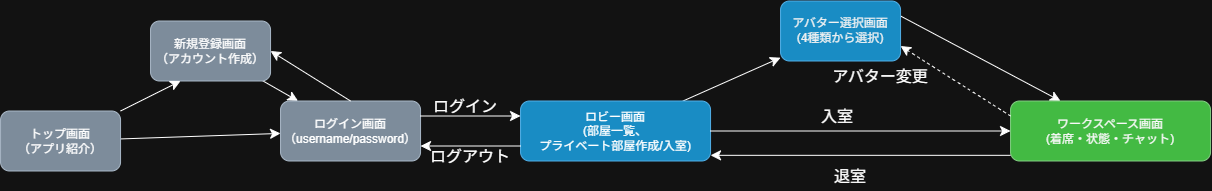

The diagram above was exported from draw.io. Its source (the exported page's mxGraphModel, read from the mxfile embedded in the PNG):
<mxGraphModel dx="1217" dy="737" grid="1" gridSize="10" guides="1" tooltips="1" connect="1" arrows="1" fold="1" page="1" pageScale="1" pageWidth="827" pageHeight="1169" math="0" shadow="0">
  <root>
    <mxCell id="0" />
    <mxCell id="1" parent="0" />
    <mxCell id="Eq80XBn8X22pAm4PVOeQ-4" edge="1" parent="1" source="Eq80XBn8X22pAm4PVOeQ-1" style="edgeStyle=none;curved=1;rounded=0;orthogonalLoop=1;jettySize=auto;html=1;fontSize=12;startSize=8;endSize=8;" target="Eq80XBn8X22pAm4PVOeQ-3" value="">
      <mxGeometry relative="1" as="geometry" />
    </mxCell>
    <mxCell id="Eq80XBn8X22pAm4PVOeQ-1" parent="1" style="rounded=1;whiteSpace=wrap;html=1;fillColor=#647687;fontColor=light-dark(#FFFFFF,#FEFEFE);strokeColor=#314354;" value="新規登録画面&lt;br&gt;（&lt;span style=&quot;background-color: transparent;&quot;&gt;アカウント作成）&lt;/span&gt;" vertex="1">
      <mxGeometry height="60" width="120" x="170" y="70" as="geometry" />
    </mxCell>
    <mxCell id="Eq80XBn8X22pAm4PVOeQ-3" parent="1" style="whiteSpace=wrap;html=1;rounded=1;fillColor=#647687;fontColor=light-dark(#FFFFFF,#FFFFFF);strokeColor=#314354;" value="ログイン画面&lt;div&gt;（username/password&lt;span style=&quot;background-color: transparent;&quot;&gt;）&lt;/span&gt;&lt;/div&gt;" vertex="1">
      <mxGeometry height="60" width="140" x="300" y="150" as="geometry" />
    </mxCell>
    <mxCell id="Eq80XBn8X22pAm4PVOeQ-10" edge="1" parent="1" source="Eq80XBn8X22pAm4PVOeQ-5" style="edgeStyle=none;curved=1;rounded=0;orthogonalLoop=1;jettySize=auto;html=1;fontSize=12;startSize=8;endSize=8;" target="Eq80XBn8X22pAm4PVOeQ-9" value="">
      <mxGeometry relative="1" as="geometry" />
    </mxCell>
    <mxCell id="Eq80XBn8X22pAm4PVOeQ-5" parent="1" style="whiteSpace=wrap;html=1;rounded=1;fillColor=#1ba1e2;fontColor=light-dark(#FFFFFF,#FFFFFF);strokeColor=#006EAF;" value="ロビー画面&lt;div&gt;(部屋一覧、&lt;/div&gt;&lt;div&gt;プライベート部屋作成/入室)&lt;/div&gt;" vertex="1">
      <mxGeometry height="60" width="190" x="540" y="150" as="geometry" />
    </mxCell>
    <mxCell id="Eq80XBn8X22pAm4PVOeQ-12" edge="1" parent="1" source="Eq80XBn8X22pAm4PVOeQ-9" style="edgeStyle=none;curved=1;rounded=0;orthogonalLoop=1;jettySize=auto;html=1;fontSize=12;startSize=8;endSize=8;exitX=1;exitY=0.25;exitDx=0;exitDy=0;entryX=0.25;entryY=0;entryDx=0;entryDy=0;" target="Eq80XBn8X22pAm4PVOeQ-11" value="">
      <mxGeometry relative="1" as="geometry" />
    </mxCell>
    <mxCell id="Eq80XBn8X22pAm4PVOeQ-9" parent="1" style="whiteSpace=wrap;html=1;rounded=1;fillColor=#1ba1e2;fontColor=light-dark(#FFFFFF,#F2F2F2);strokeColor=#006EAF;" value="アバター選択画面&lt;div&gt;(4種類から選択)&lt;/div&gt;" vertex="1">
      <mxGeometry height="60" width="120" x="800" y="50" as="geometry" />
    </mxCell>
    <mxCell id="Eq80XBn8X22pAm4PVOeQ-11" parent="1" style="whiteSpace=wrap;html=1;rounded=1;fillColor=#008a00;fontColor=light-dark(#FFFFFF,#F8F8F8);strokeColor=#005700;" value="ワークスペース画面&lt;div&gt;(着席・状態・チャット)&lt;/div&gt;" vertex="1">
      <mxGeometry height="60" width="200" x="1030" y="150" as="geometry" />
    </mxCell>
    <mxCell id="5SIHyPquAB4iG8IXoKNn-5" edge="1" parent="1" source="5SIHyPquAB4iG8IXoKNn-2" style="edgeStyle=none;curved=1;rounded=0;orthogonalLoop=1;jettySize=auto;html=1;fontSize=12;startSize=8;endSize=8;" target="Eq80XBn8X22pAm4PVOeQ-3" value="">
      <mxGeometry relative="1" as="geometry" />
    </mxCell>
    <mxCell id="5SIHyPquAB4iG8IXoKNn-2" parent="1" style="rounded=1;whiteSpace=wrap;html=1;fillColor=#647687;fontColor=light-dark(#FFFFFF,#FEFEFE);strokeColor=#314354;" value="トップ画面&lt;div&gt;（アプリ紹介）&lt;/div&gt;" vertex="1">
      <mxGeometry height="60" width="120" x="20" y="160" as="geometry" />
    </mxCell>
    <mxCell id="5SIHyPquAB4iG8IXoKNn-6" edge="1" parent="1" source="5SIHyPquAB4iG8IXoKNn-2" style="endArrow=classic;html=1;rounded=0;fontSize=12;startSize=8;endSize=8;curved=1;exitX=1;exitY=0;exitDx=0;exitDy=0;entryX=0.25;entryY=1;entryDx=0;entryDy=0;" target="Eq80XBn8X22pAm4PVOeQ-1" value="">
      <mxGeometry height="50" relative="1" width="50" as="geometry">
        <mxPoint x="360" y="270" as="sourcePoint" />
        <mxPoint x="410" y="220" as="targetPoint" />
      </mxGeometry>
    </mxCell>
    <mxCell id="5SIHyPquAB4iG8IXoKNn-7" edge="1" parent="1" source="Eq80XBn8X22pAm4PVOeQ-3" style="endArrow=classic;html=1;rounded=0;fontSize=12;startSize=8;endSize=8;curved=1;exitX=0.5;exitY=0;exitDx=0;exitDy=0;entryX=1;entryY=0.5;entryDx=0;entryDy=0;" target="Eq80XBn8X22pAm4PVOeQ-1" value="">
      <mxGeometry height="50" relative="1" width="50" as="geometry">
        <mxPoint x="390" y="340" as="sourcePoint" />
        <mxPoint x="440" y="290" as="targetPoint" />
      </mxGeometry>
    </mxCell>
    <mxCell id="5SIHyPquAB4iG8IXoKNn-9" edge="1" parent="1" source="Eq80XBn8X22pAm4PVOeQ-3" style="endArrow=classic;html=1;rounded=0;fontSize=12;startSize=8;endSize=8;curved=1;exitX=1;exitY=0.25;exitDx=0;exitDy=0;entryX=0;entryY=0.25;entryDx=0;entryDy=0;" target="Eq80XBn8X22pAm4PVOeQ-5" value="">
      <mxGeometry height="50" relative="1" width="50" as="geometry">
        <mxPoint x="600" y="350" as="sourcePoint" />
        <mxPoint x="650" y="300" as="targetPoint" />
      </mxGeometry>
    </mxCell>
    <mxCell id="5SIHyPquAB4iG8IXoKNn-10" parent="1" style="text;html=1;whiteSpace=wrap;strokeColor=none;fillColor=none;align=center;verticalAlign=middle;rounded=0;fontSize=16;" value="ログイン" vertex="1">
      <mxGeometry height="30" width="90" x="440" y="140" as="geometry" />
    </mxCell>
    <mxCell id="5SIHyPquAB4iG8IXoKNn-11" edge="1" parent="1" source="Eq80XBn8X22pAm4PVOeQ-5" style="endArrow=classic;html=1;rounded=0;fontSize=12;startSize=8;endSize=8;curved=1;entryX=1;entryY=0.75;entryDx=0;entryDy=0;exitX=0;exitY=0.75;exitDx=0;exitDy=0;" target="Eq80XBn8X22pAm4PVOeQ-3" value="">
      <mxGeometry height="50" relative="1" width="50" as="geometry">
        <mxPoint x="600" y="350" as="sourcePoint" />
        <mxPoint x="650" y="300" as="targetPoint" />
      </mxGeometry>
    </mxCell>
    <mxCell id="5SIHyPquAB4iG8IXoKNn-12" parent="1" style="text;html=1;whiteSpace=wrap;strokeColor=none;fillColor=none;align=center;verticalAlign=middle;rounded=0;fontSize=16;" value="ログアウト" vertex="1">
      <mxGeometry height="30" width="100" x="440" y="190" as="geometry" />
    </mxCell>
    <mxCell id="5SIHyPquAB4iG8IXoKNn-13" edge="1" parent="1" style="endArrow=classic;html=1;rounded=0;fontSize=12;startSize=8;endSize=8;curved=1;exitX=0;exitY=0.75;exitDx=0;exitDy=0;entryX=1;entryY=0.75;entryDx=0;entryDy=0;" value="">
      <mxGeometry height="50" relative="1" width="50" as="geometry">
        <mxPoint x="1030" y="204.33" as="sourcePoint" />
        <mxPoint x="730" y="204.33" as="targetPoint" />
      </mxGeometry>
    </mxCell>
    <mxCell id="5SIHyPquAB4iG8IXoKNn-14" parent="1" style="text;html=1;whiteSpace=wrap;strokeColor=none;fillColor=none;align=center;verticalAlign=middle;rounded=0;fontSize=16;" value="退室" vertex="1">
      <mxGeometry height="30" width="60" x="840" y="210" as="geometry" />
    </mxCell>
    <mxCell id="5SIHyPquAB4iG8IXoKNn-16" edge="1" parent="1" source="Eq80XBn8X22pAm4PVOeQ-11" style="endArrow=classic;dashed=1;html=1;rounded=0;fontSize=12;startSize=8;endSize=8;curved=1;endFill=1;entryX=1;entryY=0.75;entryDx=0;entryDy=0;exitX=0;exitY=0.25;exitDx=0;exitDy=0;" target="Eq80XBn8X22pAm4PVOeQ-9" value="">
      <mxGeometry height="50" relative="1" width="50" as="geometry">
        <mxPoint x="880" y="377.5" as="sourcePoint" />
        <mxPoint x="990" y="270" as="targetPoint" />
      </mxGeometry>
    </mxCell>
    <mxCell id="5SIHyPquAB4iG8IXoKNn-19" parent="1" style="text;html=1;whiteSpace=wrap;strokeColor=none;fillColor=none;align=center;verticalAlign=middle;rounded=0;fontSize=16;" value="アバター変更" vertex="1">
      <mxGeometry height="30" width="100" x="850" y="110" as="geometry" />
    </mxCell>
    <mxCell id="5SIHyPquAB4iG8IXoKNn-20" edge="1" parent="1" source="Eq80XBn8X22pAm4PVOeQ-5" style="endArrow=classic;html=1;rounded=0;fontSize=12;startSize=8;endSize=8;curved=1;exitX=1;exitY=0.5;exitDx=0;exitDy=0;entryX=0;entryY=0.5;entryDx=0;entryDy=0;" target="Eq80XBn8X22pAm4PVOeQ-11" value="">
      <mxGeometry height="50" relative="1" width="50" as="geometry">
        <mxPoint x="940" y="310" as="sourcePoint" />
        <mxPoint x="990" y="260" as="targetPoint" />
      </mxGeometry>
    </mxCell>
    <mxCell id="5SIHyPquAB4iG8IXoKNn-21" parent="1" style="text;html=1;whiteSpace=wrap;strokeColor=none;fillColor=none;align=center;verticalAlign=middle;rounded=0;fontSize=16;" value="入室" vertex="1">
      <mxGeometry height="30" width="60" x="827" y="150" as="geometry" />
    </mxCell>
  </root>
</mxGraphModel>